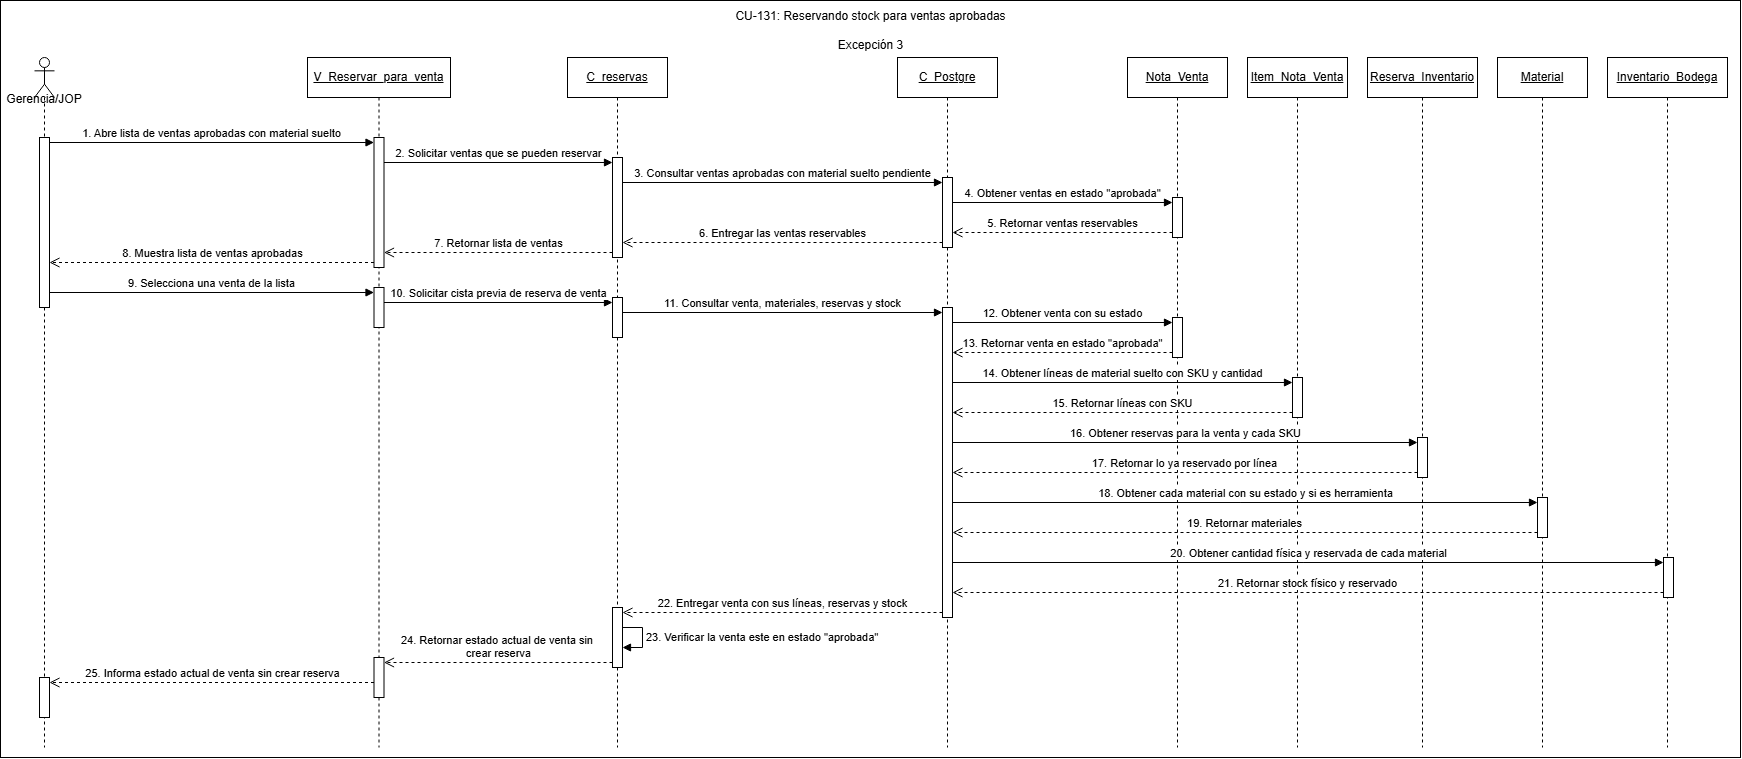

The diagram above was exported from draw.io. Its source (the exported page's mxGraphModel, read from the mxfile embedded in the PNG):
<mxGraphModel dx="2157" dy="1270" grid="1" gridSize="10" guides="1" tooltips="1" connect="1" arrows="1" fold="1" page="1" pageScale="1" pageWidth="827" pageHeight="1169" math="0" shadow="0">
  <root>
    <mxCell id="srROHFjnCZw8fAdFPtit-0" />
    <mxCell id="srROHFjnCZw8fAdFPtit-1" parent="srROHFjnCZw8fAdFPtit-0" />
    <mxCell id="Fhr0MxREB0vts3qvaTaQ-0" parent="srROHFjnCZw8fAdFPtit-1" style="rounded=0;whiteSpace=wrap;html=1;" value="" vertex="1">
      <mxGeometry height="757" width="1740" y="63" as="geometry" />
    </mxCell>
    <mxCell id="srROHFjnCZw8fAdFPtit-2" parent="srROHFjnCZw8fAdFPtit-1" style="shape=umlLifeline;perimeter=lifelinePerimeter;whiteSpace=wrap;html=1;container=1;dropTarget=0;collapsible=0;recursiveResize=0;outlineConnect=0;portConstraint=eastwest;newEdgeStyle={&quot;curved&quot;:0,&quot;rounded&quot;:0};participant=umlActor;align=center;" value="&lt;div&gt;&lt;br&gt;&lt;/div&gt;&lt;div&gt;&lt;br&gt;&lt;/div&gt;&lt;div&gt;&lt;br&gt;&lt;/div&gt;&lt;div&gt;&lt;br&gt;&lt;/div&gt;&lt;div&gt;Gerencia/JOP&lt;/div&gt;&lt;div&gt;&lt;br&gt;&lt;/div&gt;" vertex="1">
      <mxGeometry height="690" width="20" x="34" y="120" as="geometry" />
    </mxCell>
    <mxCell id="srROHFjnCZw8fAdFPtit-3" parent="srROHFjnCZw8fAdFPtit-2" style="html=1;points=[[0,0,0,0,5],[0,1,0,0,-5],[1,0,0,0,5],[1,1,0,0,-5]];perimeter=orthogonalPerimeter;outlineConnect=0;targetShapes=umlLifeline;portConstraint=eastwest;newEdgeStyle={&quot;curved&quot;:0,&quot;rounded&quot;:0};" value="" vertex="1">
      <mxGeometry height="170" width="10" x="5" y="80" as="geometry" />
    </mxCell>
    <mxCell id="srROHFjnCZw8fAdFPtit-6" parent="srROHFjnCZw8fAdFPtit-1" style="shape=umlLifeline;perimeter=lifelinePerimeter;whiteSpace=wrap;html=1;container=1;dropTarget=0;collapsible=0;recursiveResize=0;outlineConnect=0;portConstraint=eastwest;newEdgeStyle={&quot;curved&quot;:0,&quot;rounded&quot;:0};" value="&lt;u&gt;V_Reservar_para_venta&lt;/u&gt;" vertex="1">
      <mxGeometry height="690" width="143" x="307" y="120" as="geometry" />
    </mxCell>
    <mxCell id="srROHFjnCZw8fAdFPtit-7" parent="srROHFjnCZw8fAdFPtit-6" style="html=1;points=[[0,0,0,0,5],[0,1,0,0,-5],[1,0,0,0,5],[1,1,0,0,-5]];perimeter=orthogonalPerimeter;outlineConnect=0;targetShapes=umlLifeline;portConstraint=eastwest;newEdgeStyle={&quot;curved&quot;:0,&quot;rounded&quot;:0};" value="" vertex="1">
      <mxGeometry height="130" width="10" x="66.5" y="80" as="geometry" />
    </mxCell>
    <mxCell id="srROHFjnCZw8fAdFPtit-8" parent="srROHFjnCZw8fAdFPtit-6" style="html=1;points=[[0,0,0,0,5],[0,1,0,0,-5],[1,0,0,0,5],[1,1,0,0,-5]];perimeter=orthogonalPerimeter;outlineConnect=0;targetShapes=umlLifeline;portConstraint=eastwest;newEdgeStyle={&quot;curved&quot;:0,&quot;rounded&quot;:0};" value="" vertex="1">
      <mxGeometry height="40" width="10" x="66.5" y="230" as="geometry" />
    </mxCell>
    <mxCell id="srROHFjnCZw8fAdFPtit-4" parent="srROHFjnCZw8fAdFPtit-6" style="html=1;points=[[0,0,0,0,5],[0,1,0,0,-5],[1,0,0,0,5],[1,1,0,0,-5]];perimeter=orthogonalPerimeter;outlineConnect=0;targetShapes=umlLifeline;portConstraint=eastwest;newEdgeStyle={&quot;curved&quot;:0,&quot;rounded&quot;:0};" value="" vertex="1">
      <mxGeometry height="40" width="10" x="-268" y="620" as="geometry" />
    </mxCell>
    <mxCell id="srROHFjnCZw8fAdFPtit-9" parent="srROHFjnCZw8fAdFPtit-6" style="html=1;points=[[0,0,0,0,5],[0,1,0,0,-5],[1,0,0,0,5],[1,1,0,0,-5]];perimeter=orthogonalPerimeter;outlineConnect=0;targetShapes=umlLifeline;portConstraint=eastwest;newEdgeStyle={&quot;curved&quot;:0,&quot;rounded&quot;:0};" value="" vertex="1">
      <mxGeometry height="40" width="10" x="66.5" y="600" as="geometry" />
    </mxCell>
    <mxCell id="srROHFjnCZw8fAdFPtit-64" edge="1" parent="srROHFjnCZw8fAdFPtit-6" source="srROHFjnCZw8fAdFPtit-9" style="html=1;verticalAlign=bottom;endArrow=open;dashed=1;endSize=8;curved=0;rounded=0;entryX=1;entryY=0;entryDx=0;entryDy=5;entryPerimeter=0;" target="srROHFjnCZw8fAdFPtit-4" value="25. Informa estado actual de venta sin crear reserva">
      <mxGeometry relative="1" as="geometry">
        <mxPoint x="-17" y="630" as="sourcePoint" />
        <mxPoint x="-97" y="630" as="targetPoint" />
      </mxGeometry>
    </mxCell>
    <mxCell id="srROHFjnCZw8fAdFPtit-11" parent="srROHFjnCZw8fAdFPtit-1" style="shape=umlLifeline;perimeter=lifelinePerimeter;whiteSpace=wrap;html=1;container=1;dropTarget=0;collapsible=0;recursiveResize=0;outlineConnect=0;portConstraint=eastwest;newEdgeStyle={&quot;curved&quot;:0,&quot;rounded&quot;:0};" value="&lt;u&gt;C_reservas&lt;/u&gt;" vertex="1">
      <mxGeometry height="690" width="100" x="567" y="120" as="geometry" />
    </mxCell>
    <mxCell id="srROHFjnCZw8fAdFPtit-12" parent="srROHFjnCZw8fAdFPtit-11" style="html=1;points=[[0,0,0,0,5],[0,1,0,0,-5],[1,0,0,0,5],[1,1,0,0,-5]];perimeter=orthogonalPerimeter;outlineConnect=0;targetShapes=umlLifeline;portConstraint=eastwest;newEdgeStyle={&quot;curved&quot;:0,&quot;rounded&quot;:0};" value="" vertex="1">
      <mxGeometry height="100" width="10" x="45" y="100" as="geometry" />
    </mxCell>
    <mxCell id="srROHFjnCZw8fAdFPtit-13" parent="srROHFjnCZw8fAdFPtit-11" style="html=1;points=[[0,0,0,0,5],[0,1,0,0,-5],[1,0,0,0,5],[1,1,0,0,-5]];perimeter=orthogonalPerimeter;outlineConnect=0;targetShapes=umlLifeline;portConstraint=eastwest;newEdgeStyle={&quot;curved&quot;:0,&quot;rounded&quot;:0};" value="" vertex="1">
      <mxGeometry height="40" width="10" x="45" y="240" as="geometry" />
    </mxCell>
    <mxCell id="srROHFjnCZw8fAdFPtit-14" parent="srROHFjnCZw8fAdFPtit-11" style="html=1;points=[[0,0,0,0,5],[0,1,0,0,-5],[1,0,0,0,5],[1,1,0,0,-5]];perimeter=orthogonalPerimeter;outlineConnect=0;targetShapes=umlLifeline;portConstraint=eastwest;newEdgeStyle={&quot;curved&quot;:0,&quot;rounded&quot;:0};" value="" vertex="1">
      <mxGeometry height="60" width="10" x="45" y="550" as="geometry" />
    </mxCell>
    <mxCell id="srROHFjnCZw8fAdFPtit-15" edge="1" parent="srROHFjnCZw8fAdFPtit-11" source="srROHFjnCZw8fAdFPtit-14" style="html=1;align=left;spacingLeft=2;endArrow=block;rounded=0;edgeStyle=orthogonalEdgeStyle;curved=0;rounded=0;innerLoopWaypoints=1;" target="srROHFjnCZw8fAdFPtit-14" value="23. Verificar la venta este en estado &quot;aprobada&quot;">
      <mxGeometry relative="1" as="geometry">
        <Array as="points">
          <mxPoint x="75" y="570" />
          <mxPoint x="75" y="590" />
        </Array>
        <mxPoint x="70" y="580" as="sourcePoint" />
        <mxPoint x="75" y="610" as="targetPoint" />
      </mxGeometry>
    </mxCell>
    <mxCell id="srROHFjnCZw8fAdFPtit-21" parent="srROHFjnCZw8fAdFPtit-1" style="shape=umlLifeline;perimeter=lifelinePerimeter;whiteSpace=wrap;html=1;container=1;dropTarget=0;collapsible=0;recursiveResize=0;outlineConnect=0;portConstraint=eastwest;newEdgeStyle={&quot;curved&quot;:0,&quot;rounded&quot;:0};" value="&lt;u&gt;C_Postgre&lt;/u&gt;" vertex="1">
      <mxGeometry height="690" width="100" x="897" y="120" as="geometry" />
    </mxCell>
    <mxCell id="srROHFjnCZw8fAdFPtit-22" parent="srROHFjnCZw8fAdFPtit-21" style="html=1;points=[[0,0,0,0,5],[0,1,0,0,-5],[1,0,0,0,5],[1,1,0,0,-5]];perimeter=orthogonalPerimeter;outlineConnect=0;targetShapes=umlLifeline;portConstraint=eastwest;newEdgeStyle={&quot;curved&quot;:0,&quot;rounded&quot;:0};" value="" vertex="1">
      <mxGeometry height="70" width="10" x="45" y="120" as="geometry" />
    </mxCell>
    <mxCell id="srROHFjnCZw8fAdFPtit-23" parent="srROHFjnCZw8fAdFPtit-21" style="html=1;points=[[0,0,0,0,5],[0,1,0,0,-5],[1,0,0,0,5],[1,1,0,0,-5]];perimeter=orthogonalPerimeter;outlineConnect=0;targetShapes=umlLifeline;portConstraint=eastwest;newEdgeStyle={&quot;curved&quot;:0,&quot;rounded&quot;:0};" value="" vertex="1">
      <mxGeometry height="310" width="10" x="45" y="250" as="geometry" />
    </mxCell>
    <mxCell id="srROHFjnCZw8fAdFPtit-25" parent="srROHFjnCZw8fAdFPtit-1" style="shape=umlLifeline;perimeter=lifelinePerimeter;whiteSpace=wrap;html=1;container=1;dropTarget=0;collapsible=0;recursiveResize=0;outlineConnect=0;portConstraint=eastwest;newEdgeStyle={&quot;curved&quot;:0,&quot;rounded&quot;:0};" value="&lt;u&gt;Nota_Venta&lt;/u&gt;" vertex="1">
      <mxGeometry height="690" width="100" x="1127" y="120" as="geometry" />
    </mxCell>
    <mxCell id="srROHFjnCZw8fAdFPtit-26" parent="srROHFjnCZw8fAdFPtit-25" style="html=1;points=[[0,0,0,0,5],[0,1,0,0,-5],[1,0,0,0,5],[1,1,0,0,-5]];perimeter=orthogonalPerimeter;outlineConnect=0;targetShapes=umlLifeline;portConstraint=eastwest;newEdgeStyle={&quot;curved&quot;:0,&quot;rounded&quot;:0};" value="" vertex="1">
      <mxGeometry height="40" width="10" x="45" y="140" as="geometry" />
    </mxCell>
    <mxCell id="srROHFjnCZw8fAdFPtit-27" parent="srROHFjnCZw8fAdFPtit-25" style="html=1;points=[[0,0,0,0,5],[0,1,0,0,-5],[1,0,0,0,5],[1,1,0,0,-5]];perimeter=orthogonalPerimeter;outlineConnect=0;targetShapes=umlLifeline;portConstraint=eastwest;newEdgeStyle={&quot;curved&quot;:0,&quot;rounded&quot;:0};" value="" vertex="1">
      <mxGeometry height="40" width="10" x="45" y="260" as="geometry" />
    </mxCell>
    <mxCell id="srROHFjnCZw8fAdFPtit-28" parent="srROHFjnCZw8fAdFPtit-1" style="shape=umlLifeline;perimeter=lifelinePerimeter;whiteSpace=wrap;html=1;container=1;dropTarget=0;collapsible=0;recursiveResize=0;outlineConnect=0;portConstraint=eastwest;newEdgeStyle={&quot;curved&quot;:0,&quot;rounded&quot;:0};" value="&lt;u&gt;Item_Nota_Venta&lt;/u&gt;" vertex="1">
      <mxGeometry height="690" width="100" x="1247" y="120" as="geometry" />
    </mxCell>
    <mxCell id="srROHFjnCZw8fAdFPtit-29" parent="srROHFjnCZw8fAdFPtit-28" style="html=1;points=[[0,0,0,0,5],[0,1,0,0,-5],[1,0,0,0,5],[1,1,0,0,-5]];perimeter=orthogonalPerimeter;outlineConnect=0;targetShapes=umlLifeline;portConstraint=eastwest;newEdgeStyle={&quot;curved&quot;:0,&quot;rounded&quot;:0};" value="" vertex="1">
      <mxGeometry height="40" width="10" x="45" y="320" as="geometry" />
    </mxCell>
    <mxCell id="srROHFjnCZw8fAdFPtit-30" edge="1" parent="srROHFjnCZw8fAdFPtit-28" style="html=1;verticalAlign=bottom;endArrow=block;curved=0;rounded=0;entryX=0;entryY=0;entryDx=0;entryDy=5;" target="srROHFjnCZw8fAdFPtit-29" value="14. Obtener líneas de material suelto con SKU y cantidad">
      <mxGeometry relative="1" as="geometry">
        <mxPoint x="-295" y="325" as="sourcePoint" />
      </mxGeometry>
    </mxCell>
    <mxCell id="srROHFjnCZw8fAdFPtit-31" parent="srROHFjnCZw8fAdFPtit-1" style="shape=umlLifeline;perimeter=lifelinePerimeter;whiteSpace=wrap;html=1;container=1;dropTarget=0;collapsible=0;recursiveResize=0;outlineConnect=0;portConstraint=eastwest;newEdgeStyle={&quot;curved&quot;:0,&quot;rounded&quot;:0};" value="&lt;u&gt;Reserva_Inventario&lt;/u&gt;" vertex="1">
      <mxGeometry height="690" width="110" x="1367" y="120" as="geometry" />
    </mxCell>
    <mxCell id="srROHFjnCZw8fAdFPtit-32" parent="srROHFjnCZw8fAdFPtit-31" style="html=1;points=[[0,0,0,0,5],[0,1,0,0,-5],[1,0,0,0,5],[1,1,0,0,-5]];perimeter=orthogonalPerimeter;outlineConnect=0;targetShapes=umlLifeline;portConstraint=eastwest;newEdgeStyle={&quot;curved&quot;:0,&quot;rounded&quot;:0};" value="" vertex="1">
      <mxGeometry height="40" width="10" x="50" y="380" as="geometry" />
    </mxCell>
    <mxCell id="srROHFjnCZw8fAdFPtit-34" parent="srROHFjnCZw8fAdFPtit-1" style="shape=umlLifeline;perimeter=lifelinePerimeter;whiteSpace=wrap;html=1;container=1;dropTarget=0;collapsible=0;recursiveResize=0;outlineConnect=0;portConstraint=eastwest;newEdgeStyle={&quot;curved&quot;:0,&quot;rounded&quot;:0};" value="&lt;u&gt;Material&lt;/u&gt;" vertex="1">
      <mxGeometry height="690" width="90" x="1497" y="120" as="geometry" />
    </mxCell>
    <mxCell id="srROHFjnCZw8fAdFPtit-35" parent="srROHFjnCZw8fAdFPtit-34" style="html=1;points=[[0,0,0,0,5],[0,1,0,0,-5],[1,0,0,0,5],[1,1,0,0,-5]];perimeter=orthogonalPerimeter;outlineConnect=0;targetShapes=umlLifeline;portConstraint=eastwest;newEdgeStyle={&quot;curved&quot;:0,&quot;rounded&quot;:0};" value="" vertex="1">
      <mxGeometry height="40" width="10" x="40" y="440" as="geometry" />
    </mxCell>
    <mxCell id="srROHFjnCZw8fAdFPtit-36" edge="1" parent="srROHFjnCZw8fAdFPtit-34" source="srROHFjnCZw8fAdFPtit-23" style="html=1;verticalAlign=bottom;endArrow=block;curved=0;rounded=0;entryX=0;entryY=0;entryDx=0;entryDy=5;" target="srROHFjnCZw8fAdFPtit-35" value="18. Obtener cada material con su estado y si es herramienta">
      <mxGeometry relative="1" as="geometry">
        <mxPoint x="-30" y="445" as="sourcePoint" />
      </mxGeometry>
    </mxCell>
    <mxCell id="srROHFjnCZw8fAdFPtit-37" parent="srROHFjnCZw8fAdFPtit-1" style="shape=umlLifeline;perimeter=lifelinePerimeter;whiteSpace=wrap;html=1;container=1;dropTarget=0;collapsible=0;recursiveResize=0;outlineConnect=0;portConstraint=eastwest;newEdgeStyle={&quot;curved&quot;:0,&quot;rounded&quot;:0};" value="&lt;u&gt;Inventario_Bodega&lt;/u&gt;" vertex="1">
      <mxGeometry height="690" width="120" x="1607" y="120" as="geometry" />
    </mxCell>
    <mxCell id="srROHFjnCZw8fAdFPtit-38" parent="srROHFjnCZw8fAdFPtit-37" style="html=1;points=[[0,0,0,0,5],[0,1,0,0,-5],[1,0,0,0,5],[1,1,0,0,-5]];perimeter=orthogonalPerimeter;outlineConnect=0;targetShapes=umlLifeline;portConstraint=eastwest;newEdgeStyle={&quot;curved&quot;:0,&quot;rounded&quot;:0};" value="" vertex="1">
      <mxGeometry height="40" width="10" x="56" y="500" as="geometry" />
    </mxCell>
    <mxCell id="srROHFjnCZw8fAdFPtit-39" edge="1" parent="srROHFjnCZw8fAdFPtit-37" style="html=1;verticalAlign=bottom;endArrow=block;curved=0;rounded=0;entryX=0;entryY=0;entryDx=0;entryDy=5;" target="srROHFjnCZw8fAdFPtit-38" value="20. Obtener cantidad física y reservada de cada material">
      <mxGeometry relative="1" as="geometry">
        <mxPoint x="-655" y="505" as="sourcePoint" />
      </mxGeometry>
    </mxCell>
    <mxCell id="srROHFjnCZw8fAdFPtit-43" parent="srROHFjnCZw8fAdFPtit-1" style="text;align=center;fontStyle=1;verticalAlign=middle;spacingLeft=3;spacingRight=3;strokeColor=none;rotatable=0;points=[[0,0.5],[1,0.5]];portConstraint=eastwest;html=1;" value="&lt;span style=&quot;font-weight: normal;&quot;&gt;CU-131: Reservando stock para ventas aprobadas&lt;/span&gt;&lt;div&gt;&lt;span style=&quot;font-weight: normal;&quot;&gt;&lt;br&gt;&lt;/span&gt;&lt;/div&gt;&lt;div&gt;&lt;span style=&quot;font-weight: normal;&quot;&gt;Excepción 3&lt;/span&gt;&lt;/div&gt;" vertex="1">
      <mxGeometry height="26" width="80" x="830" y="80" as="geometry" />
    </mxCell>
    <mxCell id="srROHFjnCZw8fAdFPtit-44" edge="1" parent="srROHFjnCZw8fAdFPtit-1" source="srROHFjnCZw8fAdFPtit-3" style="html=1;verticalAlign=bottom;endArrow=block;curved=0;rounded=0;entryX=0;entryY=0;entryDx=0;entryDy=5;" target="srROHFjnCZw8fAdFPtit-7" value="1. Abre lista de ventas aprobadas con material suelto">
      <mxGeometry relative="1" as="geometry">
        <mxPoint x="320" y="205" as="sourcePoint" />
      </mxGeometry>
    </mxCell>
    <mxCell id="srROHFjnCZw8fAdFPtit-45" edge="1" parent="srROHFjnCZw8fAdFPtit-1" source="srROHFjnCZw8fAdFPtit-7" style="html=1;verticalAlign=bottom;endArrow=block;curved=0;rounded=0;entryX=0;entryY=0;entryDx=0;entryDy=5;" target="srROHFjnCZw8fAdFPtit-12" value="2. Solicitar ventas que se pueden reservar">
      <mxGeometry relative="1" as="geometry">
        <mxPoint x="682" y="225" as="sourcePoint" />
      </mxGeometry>
    </mxCell>
    <mxCell id="srROHFjnCZw8fAdFPtit-46" edge="1" parent="srROHFjnCZw8fAdFPtit-1" source="srROHFjnCZw8fAdFPtit-12" style="html=1;verticalAlign=bottom;endArrow=block;curved=0;rounded=0;entryX=0;entryY=0;entryDx=0;entryDy=5;" target="srROHFjnCZw8fAdFPtit-22" value="3. Consultar ventas aprobadas con material suelto pendiente">
      <mxGeometry relative="1" as="geometry">
        <mxPoint x="986" y="245" as="sourcePoint" />
      </mxGeometry>
    </mxCell>
    <mxCell id="srROHFjnCZw8fAdFPtit-47" edge="1" parent="srROHFjnCZw8fAdFPtit-1" source="srROHFjnCZw8fAdFPtit-22" style="html=1;verticalAlign=bottom;endArrow=block;curved=0;rounded=0;entryX=0;entryY=0;entryDx=0;entryDy=5;" target="srROHFjnCZw8fAdFPtit-26" value="4. Obtener ventas en estado &quot;aprobada&quot;">
      <mxGeometry relative="1" as="geometry">
        <mxPoint x="1152" y="265" as="sourcePoint" />
      </mxGeometry>
    </mxCell>
    <mxCell id="srROHFjnCZw8fAdFPtit-48" edge="1" parent="srROHFjnCZw8fAdFPtit-1" source="srROHFjnCZw8fAdFPtit-26" style="html=1;verticalAlign=bottom;endArrow=open;dashed=1;endSize=8;curved=0;rounded=0;exitX=0;exitY=1;exitDx=0;exitDy=-5;" target="srROHFjnCZw8fAdFPtit-22" value="5. Retornar ventas reservables">
      <mxGeometry relative="1" as="geometry">
        <mxPoint x="1122" y="335" as="targetPoint" />
      </mxGeometry>
    </mxCell>
    <mxCell id="srROHFjnCZw8fAdFPtit-49" edge="1" parent="srROHFjnCZw8fAdFPtit-1" source="srROHFjnCZw8fAdFPtit-22" style="html=1;verticalAlign=bottom;endArrow=open;dashed=1;endSize=8;curved=0;rounded=0;exitX=0;exitY=1;exitDx=0;exitDy=-5;" target="srROHFjnCZw8fAdFPtit-12" value="6. Entregar las ventas reservables">
      <mxGeometry relative="1" as="geometry">
        <mxPoint x="872" y="315" as="targetPoint" />
      </mxGeometry>
    </mxCell>
    <mxCell id="srROHFjnCZw8fAdFPtit-50" edge="1" parent="srROHFjnCZw8fAdFPtit-1" source="srROHFjnCZw8fAdFPtit-12" style="html=1;verticalAlign=bottom;endArrow=open;dashed=1;endSize=8;curved=0;rounded=0;exitX=0;exitY=1;exitDx=0;exitDy=-5;" target="srROHFjnCZw8fAdFPtit-7" value="7. Retornar lista de ventas">
      <mxGeometry relative="1" as="geometry">
        <mxPoint x="542" y="295" as="targetPoint" />
      </mxGeometry>
    </mxCell>
    <mxCell id="srROHFjnCZw8fAdFPtit-51" edge="1" parent="srROHFjnCZw8fAdFPtit-1" source="srROHFjnCZw8fAdFPtit-7" style="html=1;verticalAlign=bottom;endArrow=open;dashed=1;endSize=8;curved=0;rounded=0;exitX=0;exitY=1;exitDx=0;exitDy=-5;" target="srROHFjnCZw8fAdFPtit-3" value="8. Muestra lista de ventas aprobadas">
      <mxGeometry relative="1" as="geometry">
        <mxPoint x="260" y="275" as="targetPoint" />
      </mxGeometry>
    </mxCell>
    <mxCell id="srROHFjnCZw8fAdFPtit-52" edge="1" parent="srROHFjnCZw8fAdFPtit-1" source="srROHFjnCZw8fAdFPtit-3" style="html=1;verticalAlign=bottom;endArrow=block;curved=0;rounded=0;entryX=0;entryY=0;entryDx=0;entryDy=5;" target="srROHFjnCZw8fAdFPtit-8" value="9. Selecciona una venta de la lista">
      <mxGeometry relative="1" as="geometry">
        <mxPoint x="260" y="365" as="sourcePoint" />
      </mxGeometry>
    </mxCell>
    <mxCell id="srROHFjnCZw8fAdFPtit-53" edge="1" parent="srROHFjnCZw8fAdFPtit-1" source="srROHFjnCZw8fAdFPtit-8" style="html=1;verticalAlign=bottom;endArrow=block;curved=0;rounded=0;entryX=0;entryY=0;entryDx=0;entryDy=5;" target="srROHFjnCZw8fAdFPtit-13" value="10. Solicitar cista previa de reserva de venta">
      <mxGeometry relative="1" as="geometry">
        <mxPoint x="542" y="365" as="sourcePoint" />
      </mxGeometry>
    </mxCell>
    <mxCell id="srROHFjnCZw8fAdFPtit-54" edge="1" parent="srROHFjnCZw8fAdFPtit-1" source="srROHFjnCZw8fAdFPtit-13" style="html=1;verticalAlign=bottom;endArrow=block;curved=0;rounded=0;entryX=0;entryY=0;entryDx=0;entryDy=5;" target="srROHFjnCZw8fAdFPtit-23" value="11. Consultar venta, materiales, reservas y stock">
      <mxGeometry relative="1" as="geometry">
        <mxPoint x="872" y="375" as="sourcePoint" />
      </mxGeometry>
    </mxCell>
    <mxCell id="srROHFjnCZw8fAdFPtit-55" edge="1" parent="srROHFjnCZw8fAdFPtit-1" source="srROHFjnCZw8fAdFPtit-23" style="html=1;verticalAlign=bottom;endArrow=block;curved=0;rounded=0;entryX=0;entryY=0;entryDx=0;entryDy=5;" target="srROHFjnCZw8fAdFPtit-27" value="12. Obtener venta con su estado">
      <mxGeometry relative="1" as="geometry">
        <mxPoint x="1102" y="385" as="sourcePoint" />
      </mxGeometry>
    </mxCell>
    <mxCell id="srROHFjnCZw8fAdFPtit-56" edge="1" parent="srROHFjnCZw8fAdFPtit-1" source="srROHFjnCZw8fAdFPtit-27" style="html=1;verticalAlign=bottom;endArrow=open;dashed=1;endSize=8;curved=0;rounded=0;exitX=0;exitY=1;exitDx=0;exitDy=-5;" target="srROHFjnCZw8fAdFPtit-23" value="13. Retornar venta en estado &quot;aprobada&quot;">
      <mxGeometry relative="1" as="geometry">
        <mxPoint x="1102" y="455" as="targetPoint" />
      </mxGeometry>
    </mxCell>
    <mxCell id="srROHFjnCZw8fAdFPtit-57" edge="1" parent="srROHFjnCZw8fAdFPtit-1" source="srROHFjnCZw8fAdFPtit-29" style="html=1;verticalAlign=bottom;endArrow=open;dashed=1;endSize=8;curved=0;rounded=0;exitX=0;exitY=1;exitDx=0;exitDy=-5;" target="srROHFjnCZw8fAdFPtit-23" value="15. Retornar líneas con SKU">
      <mxGeometry relative="1" as="geometry">
        <mxPoint x="1222" y="515" as="targetPoint" />
      </mxGeometry>
    </mxCell>
    <mxCell id="srROHFjnCZw8fAdFPtit-58" edge="1" parent="srROHFjnCZw8fAdFPtit-1" source="srROHFjnCZw8fAdFPtit-23" style="html=1;verticalAlign=bottom;endArrow=block;curved=0;rounded=0;entryX=0;entryY=0;entryDx=0;entryDy=5;" target="srROHFjnCZw8fAdFPtit-32" value="16. Obtener reservas para la venta y cada SKU">
      <mxGeometry relative="1" as="geometry">
        <mxPoint x="1347" y="505" as="sourcePoint" />
      </mxGeometry>
    </mxCell>
    <mxCell id="srROHFjnCZw8fAdFPtit-59" edge="1" parent="srROHFjnCZw8fAdFPtit-1" source="srROHFjnCZw8fAdFPtit-32" style="html=1;verticalAlign=bottom;endArrow=open;dashed=1;endSize=8;curved=0;rounded=0;exitX=0;exitY=1;exitDx=0;exitDy=-5;" target="srROHFjnCZw8fAdFPtit-23" value="17. Retornar lo ya reservado por línea">
      <mxGeometry relative="1" as="geometry">
        <mxPoint x="1347" y="575" as="targetPoint" />
      </mxGeometry>
    </mxCell>
    <mxCell id="srROHFjnCZw8fAdFPtit-60" edge="1" parent="srROHFjnCZw8fAdFPtit-1" source="srROHFjnCZw8fAdFPtit-35" style="html=1;verticalAlign=bottom;endArrow=open;dashed=1;endSize=8;curved=0;rounded=0;exitX=0;exitY=1;exitDx=0;exitDy=-5;" target="srROHFjnCZw8fAdFPtit-23" value="19. Retornar materiales">
      <mxGeometry relative="1" as="geometry">
        <mxPoint x="1467" y="635" as="targetPoint" />
      </mxGeometry>
    </mxCell>
    <mxCell id="srROHFjnCZw8fAdFPtit-61" edge="1" parent="srROHFjnCZw8fAdFPtit-1" source="srROHFjnCZw8fAdFPtit-38" style="html=1;verticalAlign=bottom;endArrow=open;dashed=1;endSize=8;curved=0;rounded=0;exitX=0;exitY=1;exitDx=0;exitDy=-5;" target="srROHFjnCZw8fAdFPtit-23" value="21. Retornar stock físico y reservado">
      <mxGeometry relative="1" as="geometry">
        <mxPoint x="1593" y="695" as="targetPoint" />
      </mxGeometry>
    </mxCell>
    <mxCell id="srROHFjnCZw8fAdFPtit-62" edge="1" parent="srROHFjnCZw8fAdFPtit-1" source="srROHFjnCZw8fAdFPtit-23" style="html=1;verticalAlign=bottom;endArrow=open;dashed=1;endSize=8;curved=0;rounded=0;exitX=0;exitY=1;exitDx=0;exitDy=-5;" target="srROHFjnCZw8fAdFPtit-14" value="22. Entregar venta con sus líneas, reservas y stock">
      <mxGeometry relative="1" as="geometry">
        <mxPoint x="872" y="445" as="targetPoint" />
      </mxGeometry>
    </mxCell>
    <mxCell id="srROHFjnCZw8fAdFPtit-63" edge="1" parent="srROHFjnCZw8fAdFPtit-1" source="srROHFjnCZw8fAdFPtit-14" style="html=1;verticalAlign=bottom;endArrow=open;dashed=1;endSize=8;curved=0;rounded=0;exitX=0;exitY=1;exitDx=0;exitDy=-5;exitPerimeter=0;" target="srROHFjnCZw8fAdFPtit-9" value="24. Retornar estado actual de venta sin&amp;nbsp;&lt;div&gt;crear reserva&lt;/div&gt;">
      <mxGeometry relative="1" as="geometry">
        <mxPoint x="597" y="850" as="sourcePoint" />
        <mxPoint x="517" y="850" as="targetPoint" />
      </mxGeometry>
    </mxCell>
  </root>
</mxGraphModel>